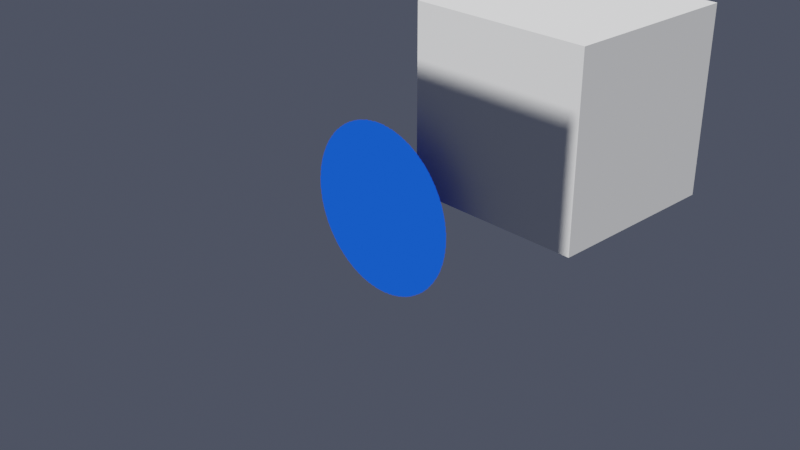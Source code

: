 # Source: Animated_texture_Example_1_1_.blend  (saved by Blender 4.3.34; exported with 4.5.12 LTS)
import bpy
from mathutils import Matrix  # noqa: F401  (used for matrix-valued properties, if any)

bpy.ops.wm.read_factory_settings(use_empty=True)
scene = bpy.context.scene
scene.name = 'Scene'

# ---- collections
col_objects = bpy.data.collections.new('Objects'); scene.collection.children.link(col_objects)
col_camera_and_lights = bpy.data.collections.new('Camera and Lights'); scene.collection.children.link(col_camera_and_lights)

# ---- images (referenced by path relative to the original .blend; pixels are not part of the script)
import os
ASSET_DIR = os.environ.get("B2B_ASSET_DIR", "")  # directory of the original .blend (textures are referenced by path, not embedded)
HERE = os.path.dirname(os.path.abspath(__file__))  # packed textures are extracted next to this script under _unpacked/

def load_image(name, relpath, width, height, colorspace="sRGB"):
    """Load a texture the original file referenced (path relative to the .blend, or extracted next to this script)."""
    p = next((c for c in (os.path.join(HERE, relpath), os.path.join(ASSET_DIR, relpath)) if relpath and os.path.exists(c)), "")
    if p:
        img = bpy.data.images.load(p, check_existing=True)
        img.name = name
    else:  # same state as the original file: an image datablock whose file is absent (Cycles renders it pink)
        img = bpy.data.images.new(name, width, height)
        img.source = "FILE"
        img.filepath = "//" + (relpath or name)
    img.colorspace_settings.name = colorspace
    return img
img_mask_png = load_image('Mask.png', '_unpacked/Mask.71242338.png', 512, 512, 'Non-Color')

# ---- materials (node trees are filled in below, after node groups)
mat_alpha = bpy.data.materials.new('Alpha')
mat_alpha.alpha_threshold = 0.0
mat_alpha.use_transparent_shadow = False

# ---- material node trees
mat_alpha.use_nodes = True; mat_alpha.node_tree.nodes.clear()
_N = mat_alpha.node_tree.nodes; _L = mat_alpha.node_tree.links
n0 = _N.new('ShaderNodeOutputMaterial'); n0.name = 'Material Output'; n0.location = (300, 300)
n1 = _N.new('ShaderNodeBsdfPrincipled'); n1.name = 'Principled BSDF'; n1.location = (10, 300)
n1.distribution = 'GGX'
n1.subsurface_method = 'RANDOM_WALK_SKIN'
n1.inputs[0].default_value = (0.009006, 0.09059, 0.8, 1.0)
n1.inputs[2].default_value = 0.0
n1.inputs[3].default_value = 1.45
n1.inputs[11].default_value = 1.01
n1.inputs[13].default_value = 0.0
n1.inputs[20].default_value = 0.0
n1.inputs[27].default_value = (0.0, 0.0, 0.0, 1.0)
n1.inputs[28].default_value = 1.0
n2 = _N.new('ShaderNodeTexImage'); n2.name = 'Image Texture'; n2.location = (-417, 37)
n2.image = img_mask_png
n3 = _N.new('ShaderNodeTexCoord'); n3.name = 'Texture Coordinate'; n3.location = (-808, 36)
n4 = _N.new('ShaderNodeMapping'); n4.name = 'Mapping'; n4.location = (-619, 43)
n4.inputs[1].default_value = (0.08022, 0.0, 0.0)
_L.new(n1.outputs[0], n0.inputs[0])
_L.new(n2.outputs[0], n1.inputs[4])
_L.new(n4.outputs[0], n2.inputs[0])
_L.new(n3.outputs[2], n4.inputs[0])
n0.is_active_output = True

# ---- world
world_world = bpy.data.worlds.new('World'); scene.world = world_world
world_world.use_nodes = True; world_world.node_tree.nodes.clear()
_N = world_world.node_tree.nodes; _L = world_world.node_tree.links
n0 = _N.new('ShaderNodeOutputWorld'); n0.name = 'World Output'; n0.location = (300, 300)
n1 = _N.new('ShaderNodeBackground'); n1.name = 'Background'; n1.location = (10, 300)
n1.inputs[0].default_value = (0.6234, 0.7079, 1.0, 1.0)
n1.inputs[1].default_value = 0.1
_L.new(n1.outputs[0], n0.inputs[0])
n0.is_active_output = True
world_world.color = (0.05088, 0.05088, 0.05088)
world_world.use_sun_shadow = False
world_world.sun_shadow_jitter_overblur = 0.0

# ---- cameras
cam_camera = bpy.data.cameras.new('Camera')
cam_camera.clip_end = 100.0
cam_camera.ortho_scale = 7.314

# ---- lights
light_light = bpy.data.lights.new('Light', 'SUN')
light_light.transmission_factor = 0.0
light_light.angle = 0.1993
light_light.energy = 5.0
light_light.shadow_soft_size = 0.1
light_light.shadow_cascade_max_distance = 1000.0

# ---- meshes
me_plane = bpy.data.meshes.new('Plane')
me_plane.from_pydata([(-2.0, -2.0, 0.0), (2.0, -2.0, 0.0), (-2.0, 2.0, 0.0), (2.0, 2.0, 0.0)], [], [(0, 1, 3, 2)])
_uv = me_plane.uv_layers.new(name='UVMap')
_uv.uv.foreach_set('vector', [0.0, 0.0, 1.0, 0.0, 1.0, 1.0, 0.0, 1.0])
me_plane.materials.append(mat_alpha)
me_plane.update()
me_cube_001 = bpy.data.meshes.new('Cube.001')
me_cube_001.from_pydata([(-1.0, -1.0, -1.0), (-1.0, -1.0, 1.0), (-1.0, 1.0, -1.0), (-1.0, 1.0, 1.0), (1.0, -1.0, -1.0), (1.0, -1.0, 1.0), (1.0, 1.0, -1.0), (1.0, 1.0, 1.0)], [], [(0, 1, 3, 2), (2, 3, 7, 6), (6, 7, 5, 4), (4, 5, 1, 0), (2, 6, 4, 0), (7, 3, 1, 5)])
_uv = me_cube_001.uv_layers.new(name='UVMap')
_uv.uv.foreach_set('vector', [0.375, 0.0, 0.625, 0.0, 0.625, 0.25, 0.375, 0.25, 0.375, 0.25, 0.625, 0.25, 0.625, 0.5, 0.375, 0.5, 0.375, 0.5, 0.625, 0.5, 0.625, 0.75, 0.375, 0.75, 0.375, 0.75, 0.625, 0.75, 0.625, 1.0, 0.375, 1.0, 0.125, 0.5, 0.375, 0.5, 0.375, 0.75, 0.125, 0.75, 0.625, 0.5, 0.875, 0.5, 0.875, 0.75, 0.625, 0.75])
me_cube_001.update()

# ---- objects
ob_plane = bpy.data.objects.new('Plane', me_plane)
ob_cube = bpy.data.objects.new('Cube', me_cube_001)
ob_camera = bpy.data.objects.new('Camera', cam_camera)
ob_light = bpy.data.objects.new('Light', light_light)

# ---- transforms, parenting, visibility, modifiers, constraints
ob_plane.location = (0.0, 0.0, 0.0)
ob_plane.rotation_euler = (1.571, -0.0, 0.0)
ob_cube.location = (0.8936, 1.346, 1.161)
ob_camera.location = (7.359, -6.926, 4.958)
ob_camera.rotation_euler = (1.109, 0.0, 0.8149)
ob_camera.lock_rotations_4d = False
ob_camera.empty_display_type = 'ARROWS'
ob_camera.color = (0.0, 0.0, 0.0, 0.0)
ob_camera.display_type = 'WIRE'
ob_camera.lineart.crease_threshold = 0.0
ob_light.location = (4.076, 1.005, 5.904)
ob_light.rotation_euler = (0.6503, 0.05522, 0.378)
ob_light.lock_rotations_4d = False
ob_light.empty_display_type = 'ARROWS'
ob_light.color = (0.0, 0.0, 0.0, 0.0)
ob_light.lineart.crease_threshold = 0.0

# ---- collection membership
scene.collection.objects.link(ob_plane)
scene.collection.objects.link(ob_cube)
col_camera_and_lights.objects.link(ob_camera)
col_camera_and_lights.objects.link(ob_light)

# ---- scene / render settings (as saved in the file)
scene.camera = ob_camera
scene.frame_start = 1; scene.frame_end = 24; scene.frame_set(5)
scene.render.engine = 'BLENDER_EEVEE_NEXT'
scene.render.fps = 12
scene.cycles.sampling_pattern = 'TABULATED_SOBOL'
scene.view_settings.view_transform = 'Filmic'
bpy.context.view_layer.update()
